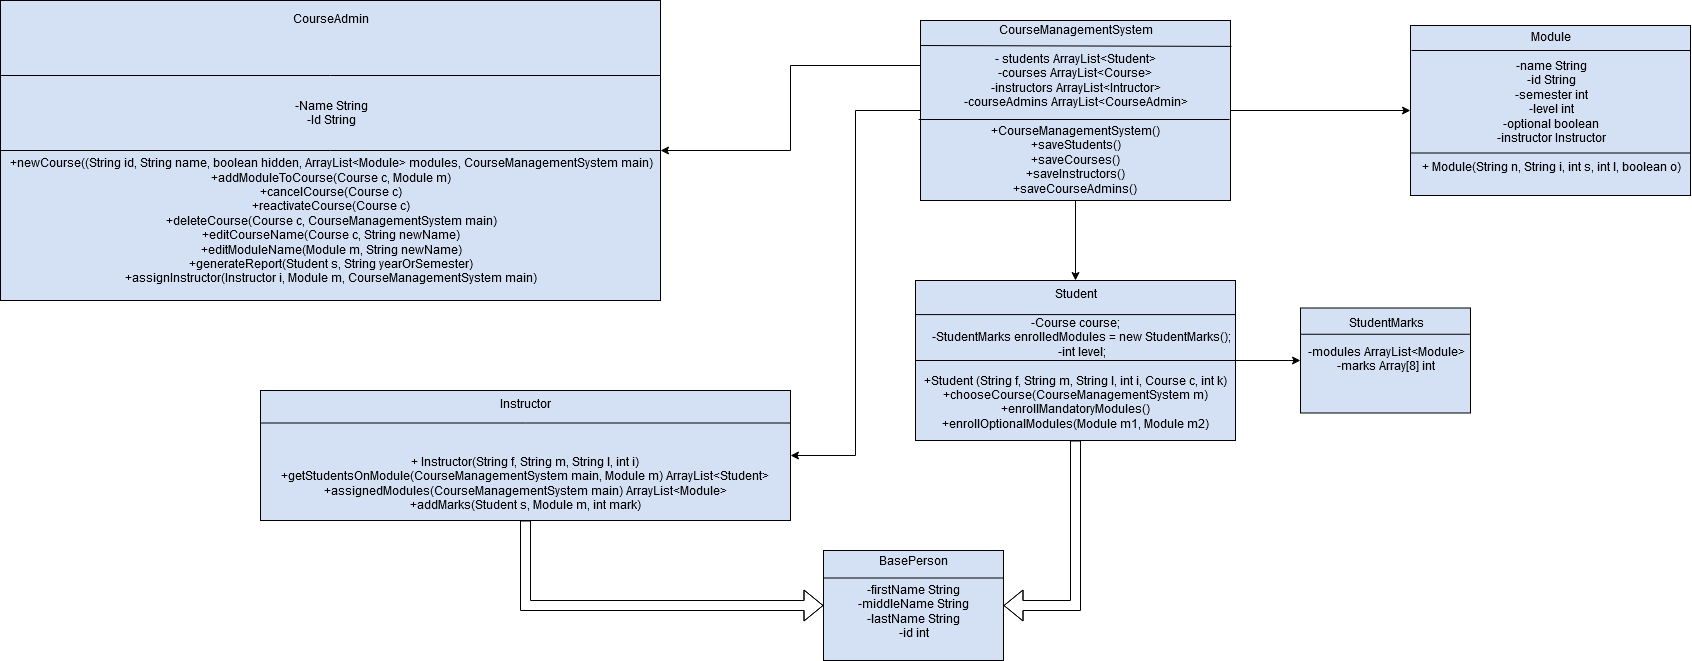

The diagram above was exported from draw.io. Its source (the exported page's mxGraphModel, read from the mxfile embedded in the PNG):
<mxGraphModel dx="3062" dy="777" grid="1" gridSize="10" guides="1" tooltips="1" connect="1" arrows="1" fold="1" page="1" pageScale="1" pageWidth="827" pageHeight="1169" math="0" shadow="0">
  <root>
    <mxCell id="0" />
    <mxCell id="1" parent="0" />
    <mxCell id="aIT64p68Pz4KtfJUDjlh-12" style="edgeStyle=orthogonalEdgeStyle;rounded=0;orthogonalLoop=1;jettySize=auto;html=1;exitX=0.5;exitY=1;exitDx=0;exitDy=0;" edge="1" parent="1" source="aIT64p68Pz4KtfJUDjlh-1" target="aIT64p68Pz4KtfJUDjlh-3">
      <mxGeometry relative="1" as="geometry" />
    </mxCell>
    <mxCell id="aIT64p68Pz4KtfJUDjlh-14" style="edgeStyle=orthogonalEdgeStyle;rounded=0;orthogonalLoop=1;jettySize=auto;html=1;exitX=0;exitY=0.5;exitDx=0;exitDy=0;entryX=1;entryY=0.5;entryDx=0;entryDy=0;startArrow=none;startFill=0;endArrow=classic;endFill=1;" edge="1" parent="1" source="aIT64p68Pz4KtfJUDjlh-1" target="aIT64p68Pz4KtfJUDjlh-6">
      <mxGeometry relative="1" as="geometry" />
    </mxCell>
    <mxCell id="aIT64p68Pz4KtfJUDjlh-15" style="edgeStyle=orthogonalEdgeStyle;rounded=0;orthogonalLoop=1;jettySize=auto;html=1;exitX=1;exitY=0.5;exitDx=0;exitDy=0;entryX=0;entryY=0.5;entryDx=0;entryDy=0;startArrow=none;startFill=0;endArrow=classic;endFill=1;" edge="1" parent="1" source="aIT64p68Pz4KtfJUDjlh-1" target="aIT64p68Pz4KtfJUDjlh-5">
      <mxGeometry relative="1" as="geometry" />
    </mxCell>
    <mxCell id="aIT64p68Pz4KtfJUDjlh-1" value="&lt;div&gt;CourseManagementSystem&lt;/div&gt;&lt;div&gt;&lt;br&gt;&lt;/div&gt;&lt;div&gt;- students ArrayList&amp;lt;Student&amp;gt;&lt;/div&gt;&lt;div&gt;-courses ArrayList&amp;lt;Course&amp;gt;&lt;br&gt;&lt;/div&gt;&lt;div&gt;-instructors ArrayList&amp;lt;Intructor&amp;gt;&lt;/div&gt;&lt;div&gt;-courseAdmins ArrayList&amp;lt;CourseAdmin&amp;gt;&lt;/div&gt;&lt;div&gt;&lt;br&gt;&lt;/div&gt;&lt;div&gt;+CourseManagementSystem()&lt;br&gt;&lt;/div&gt;&lt;div&gt;+saveStudents()&lt;/div&gt;&lt;div&gt;+saveCourses()&lt;/div&gt;&lt;div&gt;+saveInstructors()&lt;/div&gt;&lt;div&gt;+saveCourseAdmins()&lt;br&gt;&lt;/div&gt;" style="text;html=1;strokeColor=#000000;fillColor=#D4E1F5;align=center;verticalAlign=middle;whiteSpace=wrap;rounded=0;" vertex="1" parent="1">
      <mxGeometry x="20" y="130" width="310" height="180" as="geometry" />
    </mxCell>
    <mxCell id="aIT64p68Pz4KtfJUDjlh-13" style="edgeStyle=orthogonalEdgeStyle;rounded=0;orthogonalLoop=1;jettySize=auto;html=1;exitX=1;exitY=0.5;exitDx=0;exitDy=0;entryX=0;entryY=0.25;entryDx=0;entryDy=0;startArrow=classic;startFill=1;endArrow=none;endFill=0;" edge="1" parent="1" source="aIT64p68Pz4KtfJUDjlh-2" target="aIT64p68Pz4KtfJUDjlh-1">
      <mxGeometry relative="1" as="geometry" />
    </mxCell>
    <mxCell id="aIT64p68Pz4KtfJUDjlh-2" value="&lt;div&gt;CourseAdmin&lt;/div&gt;&lt;div&gt;&lt;br&gt;&lt;/div&gt;&lt;div&gt;&lt;br&gt;&lt;/div&gt;&lt;div&gt;&lt;br&gt;&lt;/div&gt;&lt;div&gt;&lt;br&gt;&lt;/div&gt;&lt;div&gt;&lt;br&gt;&lt;/div&gt;&lt;div&gt;-Name String&lt;/div&gt;&lt;div&gt;-Id String&lt;/div&gt;&lt;div&gt;&lt;br&gt;&lt;/div&gt;&lt;div&gt;&lt;br&gt;&lt;/div&gt;&lt;div&gt;+newCourse((String id, String name, boolean hidden, ArrayList&amp;lt;Module&amp;gt; modules, CourseManagementSystem main)&lt;/div&gt;&lt;div&gt;+addModuleToCourse(Course c, Module m)&lt;/div&gt;&lt;div&gt;+cancelCourse(Course c)&lt;/div&gt;&lt;div&gt;+reactivateCourse(Course c)&lt;/div&gt;&lt;div&gt;+deleteCourse(Course c, CourseManagementSystem main)&lt;/div&gt;&lt;div&gt;+editCourseName(Course c, String newName)&lt;/div&gt;&lt;div&gt;+editModuleName(Module m, String newName)&lt;/div&gt;&lt;div&gt;+generateReport(Student s, String yearOrSemester)&lt;/div&gt;&lt;div&gt;+assignInstructor(Instructor i, Module m, CourseManagementSystem main)&lt;br&gt;&lt;/div&gt;" style="text;html=1;strokeColor=#000000;fillColor=#D4E1F5;align=center;verticalAlign=middle;whiteSpace=wrap;rounded=0;" vertex="1" parent="1">
      <mxGeometry x="-900" y="110" width="660" height="300" as="geometry" />
    </mxCell>
    <mxCell id="aIT64p68Pz4KtfJUDjlh-9" style="edgeStyle=orthogonalEdgeStyle;rounded=0;orthogonalLoop=1;jettySize=auto;html=1;exitX=0.5;exitY=1;exitDx=0;exitDy=0;entryX=1;entryY=0.5;entryDx=0;entryDy=0;shape=flexArrow;" edge="1" parent="1" source="aIT64p68Pz4KtfJUDjlh-3" target="aIT64p68Pz4KtfJUDjlh-7">
      <mxGeometry relative="1" as="geometry" />
    </mxCell>
    <mxCell id="aIT64p68Pz4KtfJUDjlh-11" style="edgeStyle=orthogonalEdgeStyle;rounded=0;orthogonalLoop=1;jettySize=auto;html=1;exitX=1;exitY=0.5;exitDx=0;exitDy=0;entryX=0;entryY=0.5;entryDx=0;entryDy=0;" edge="1" parent="1" source="aIT64p68Pz4KtfJUDjlh-3" target="aIT64p68Pz4KtfJUDjlh-4">
      <mxGeometry relative="1" as="geometry" />
    </mxCell>
    <mxCell id="aIT64p68Pz4KtfJUDjlh-3" value="&lt;div&gt;Student&lt;/div&gt;&lt;div&gt;&lt;br&gt;&lt;/div&gt;&lt;div&gt;-Course course;&lt;br&gt;&amp;nbsp;&amp;nbsp;&amp;nbsp; -StudentMarks enrolledModules = new StudentMarks();&lt;br&gt;&amp;nbsp;&amp;nbsp;&amp;nbsp; -int level;&lt;/div&gt;&lt;div&gt;&lt;br&gt;&lt;/div&gt;&lt;div&gt;+Student (String f, String m, String l, int i, Course c, int k)&lt;/div&gt;&lt;div&gt;+chooseCourse(CourseManagementSystem m)&lt;/div&gt;&lt;div&gt;+enrollMandatoryModules()&lt;/div&gt;&lt;div&gt;+enrollOptionalModules(Module m1, Module m2)&lt;br&gt;&lt;/div&gt;" style="text;html=1;strokeColor=#000000;fillColor=#D4E1F5;align=center;verticalAlign=middle;whiteSpace=wrap;rounded=0;" vertex="1" parent="1">
      <mxGeometry x="15" y="390" width="320" height="160" as="geometry" />
    </mxCell>
    <mxCell id="aIT64p68Pz4KtfJUDjlh-4" value="&lt;div&gt;StudentMarks&lt;/div&gt;&lt;div&gt;&lt;br&gt;&lt;/div&gt;&lt;div&gt;-modules ArrayList&amp;lt;Module&amp;gt;&lt;/div&gt;&lt;div&gt;-marks Array[8] int&lt;/div&gt;&lt;div&gt;&lt;br&gt;&lt;/div&gt;&lt;div&gt;&lt;br&gt;&lt;/div&gt;" style="text;html=1;strokeColor=#000000;fillColor=#D4E1F5;align=center;verticalAlign=middle;whiteSpace=wrap;rounded=0;" vertex="1" parent="1">
      <mxGeometry x="400" y="417.5" width="170" height="105" as="geometry" />
    </mxCell>
    <mxCell id="aIT64p68Pz4KtfJUDjlh-5" value="&lt;div&gt;Module&lt;/div&gt;&lt;div&gt;&lt;br&gt;&lt;/div&gt;&lt;div&gt;-name String&lt;/div&gt;&lt;div&gt;-id String&lt;/div&gt;&lt;div&gt;-semester int&lt;/div&gt;&lt;div&gt;-level int&lt;/div&gt;&lt;div&gt;-optional boolean&lt;/div&gt;&lt;div&gt;-instructor Instructor&lt;/div&gt;&lt;div&gt;&lt;br&gt;&lt;/div&gt;&lt;div&gt;+ Module(String n, String i, int s, int l, boolean o)&lt;/div&gt;&lt;div&gt;&lt;br&gt;&lt;/div&gt;" style="text;html=1;strokeColor=#000000;fillColor=#D4E1F5;align=center;verticalAlign=middle;whiteSpace=wrap;rounded=0;" vertex="1" parent="1">
      <mxGeometry x="510" y="135" width="280" height="170" as="geometry" />
    </mxCell>
    <mxCell id="aIT64p68Pz4KtfJUDjlh-10" style="edgeStyle=orthogonalEdgeStyle;shape=flexArrow;rounded=0;orthogonalLoop=1;jettySize=auto;html=1;exitX=0.5;exitY=1;exitDx=0;exitDy=0;entryX=0;entryY=0.5;entryDx=0;entryDy=0;" edge="1" parent="1" source="aIT64p68Pz4KtfJUDjlh-6" target="aIT64p68Pz4KtfJUDjlh-7">
      <mxGeometry relative="1" as="geometry" />
    </mxCell>
    <mxCell id="aIT64p68Pz4KtfJUDjlh-6" value="&lt;div&gt;Instructor&lt;/div&gt;&lt;div&gt;&lt;br&gt;&lt;/div&gt;&lt;div&gt;&lt;br&gt;&lt;/div&gt;&lt;div&gt;&lt;br&gt;&lt;/div&gt;&lt;div&gt;+ Instructor(String f, String m, String l, int i)&lt;/div&gt;&lt;div&gt;+getStudentsOnModule(CourseManagementSystem main, Module m) ArrayList&amp;lt;Student&amp;gt; &lt;br&gt;&lt;/div&gt;&lt;div&gt;+assignedModules(CourseManagementSystem main) ArrayList&amp;lt;Module&amp;gt;&lt;/div&gt;&lt;div&gt;+addMarks(Student s, Module m, int mark)&lt;br&gt;&lt;/div&gt;" style="text;html=1;strokeColor=#000000;fillColor=#D4E1F5;align=center;verticalAlign=middle;whiteSpace=wrap;rounded=0;strokeWidth=1;" vertex="1" parent="1">
      <mxGeometry x="-640" y="500" width="530" height="130" as="geometry" />
    </mxCell>
    <mxCell id="aIT64p68Pz4KtfJUDjlh-7" value="&lt;div&gt;BasePerson&lt;/div&gt;&lt;div&gt;&lt;br&gt;&lt;/div&gt;&lt;div&gt;-firstName String&lt;br&gt;&lt;/div&gt;&lt;div&gt;-middleName String&lt;br&gt;&lt;/div&gt;&lt;div&gt;-lastName String&lt;br&gt;&lt;/div&gt;&lt;div&gt;-id int&lt;br&gt;&lt;/div&gt;&lt;div&gt;&lt;br&gt;&lt;/div&gt;" style="text;html=1;strokeColor=#000000;fillColor=#D4E1F5;align=center;verticalAlign=middle;whiteSpace=wrap;rounded=0;" vertex="1" parent="1">
      <mxGeometry x="-77" y="660" width="180" height="110" as="geometry" />
    </mxCell>
    <mxCell id="aIT64p68Pz4KtfJUDjlh-17" value="" style="endArrow=none;html=1;entryX=1;entryY=0.25;entryDx=0;entryDy=0;exitX=0;exitY=0.25;exitDx=0;exitDy=0;" edge="1" parent="1" source="aIT64p68Pz4KtfJUDjlh-6" target="aIT64p68Pz4KtfJUDjlh-6">
      <mxGeometry width="50" height="50" relative="1" as="geometry">
        <mxPoint x="-640" y="640" as="sourcePoint" />
        <mxPoint x="-590" y="549.5" as="targetPoint" />
      </mxGeometry>
    </mxCell>
    <mxCell id="aIT64p68Pz4KtfJUDjlh-18" value="" style="endArrow=none;html=1;exitX=0;exitY=0.25;exitDx=0;exitDy=0;entryX=1;entryY=0.25;entryDx=0;entryDy=0;" edge="1" parent="1" source="aIT64p68Pz4KtfJUDjlh-2" target="aIT64p68Pz4KtfJUDjlh-2">
      <mxGeometry width="50" height="50" relative="1" as="geometry">
        <mxPoint x="-1040" y="150" as="sourcePoint" />
        <mxPoint x="-990" y="100" as="targetPoint" />
      </mxGeometry>
    </mxCell>
    <mxCell id="aIT64p68Pz4KtfJUDjlh-19" value="" style="endArrow=none;html=1;entryX=0;entryY=0.5;entryDx=0;entryDy=0;exitX=1;exitY=0.5;exitDx=0;exitDy=0;" edge="1" parent="1" source="aIT64p68Pz4KtfJUDjlh-2" target="aIT64p68Pz4KtfJUDjlh-2">
      <mxGeometry width="50" height="50" relative="1" as="geometry">
        <mxPoint x="-990" y="840" as="sourcePoint" />
        <mxPoint x="-940" y="790" as="targetPoint" />
      </mxGeometry>
    </mxCell>
    <mxCell id="aIT64p68Pz4KtfJUDjlh-20" value="" style="endArrow=none;html=1;exitX=0;exitY=0.25;exitDx=0;exitDy=0;entryX=1;entryY=0.25;entryDx=0;entryDy=0;" edge="1" parent="1" source="aIT64p68Pz4KtfJUDjlh-7" target="aIT64p68Pz4KtfJUDjlh-7">
      <mxGeometry width="50" height="50" relative="1" as="geometry">
        <mxPoint x="-70" y="690" as="sourcePoint" />
        <mxPoint x="-20" y="640" as="targetPoint" />
      </mxGeometry>
    </mxCell>
    <mxCell id="aIT64p68Pz4KtfJUDjlh-21" value="" style="endArrow=none;html=1;exitX=0;exitY=0.213;exitDx=0;exitDy=0;exitPerimeter=0;entryX=1;entryY=0.213;entryDx=0;entryDy=0;entryPerimeter=0;" edge="1" parent="1" source="aIT64p68Pz4KtfJUDjlh-3" target="aIT64p68Pz4KtfJUDjlh-3">
      <mxGeometry width="50" height="50" relative="1" as="geometry">
        <mxPoint x="20" y="440" as="sourcePoint" />
        <mxPoint x="70" y="390" as="targetPoint" />
      </mxGeometry>
    </mxCell>
    <mxCell id="aIT64p68Pz4KtfJUDjlh-22" value="" style="endArrow=none;html=1;exitX=0;exitY=0.5;exitDx=0;exitDy=0;entryX=1;entryY=0.5;entryDx=0;entryDy=0;" edge="1" parent="1" source="aIT64p68Pz4KtfJUDjlh-3" target="aIT64p68Pz4KtfJUDjlh-3">
      <mxGeometry width="50" height="50" relative="1" as="geometry">
        <mxPoint x="230" y="610" as="sourcePoint" />
        <mxPoint x="280" y="560" as="targetPoint" />
      </mxGeometry>
    </mxCell>
    <mxCell id="aIT64p68Pz4KtfJUDjlh-23" value="" style="endArrow=none;html=1;exitX=0;exitY=0.139;exitDx=0;exitDy=0;exitPerimeter=0;entryX=1.003;entryY=0.144;entryDx=0;entryDy=0;entryPerimeter=0;" edge="1" parent="1" source="aIT64p68Pz4KtfJUDjlh-1" target="aIT64p68Pz4KtfJUDjlh-1">
      <mxGeometry width="50" height="50" relative="1" as="geometry">
        <mxPoint x="90" y="130" as="sourcePoint" />
        <mxPoint x="140" y="80" as="targetPoint" />
      </mxGeometry>
    </mxCell>
    <mxCell id="aIT64p68Pz4KtfJUDjlh-24" value="" style="endArrow=none;html=1;exitX=-0.006;exitY=0.55;exitDx=0;exitDy=0;exitPerimeter=0;entryX=0.997;entryY=0.55;entryDx=0;entryDy=0;entryPerimeter=0;" edge="1" parent="1" source="aIT64p68Pz4KtfJUDjlh-1" target="aIT64p68Pz4KtfJUDjlh-1">
      <mxGeometry width="50" height="50" relative="1" as="geometry">
        <mxPoint x="60" y="390" as="sourcePoint" />
        <mxPoint x="110" y="340" as="targetPoint" />
      </mxGeometry>
    </mxCell>
    <mxCell id="aIT64p68Pz4KtfJUDjlh-25" value="" style="endArrow=none;html=1;exitX=0;exitY=0.25;exitDx=0;exitDy=0;entryX=1;entryY=0.25;entryDx=0;entryDy=0;" edge="1" parent="1" source="aIT64p68Pz4KtfJUDjlh-4" target="aIT64p68Pz4KtfJUDjlh-4">
      <mxGeometry width="50" height="50" relative="1" as="geometry">
        <mxPoint x="470" y="400" as="sourcePoint" />
        <mxPoint x="520" y="350" as="targetPoint" />
      </mxGeometry>
    </mxCell>
    <mxCell id="aIT64p68Pz4KtfJUDjlh-26" value="" style="endArrow=none;html=1;exitX=0.004;exitY=0.147;exitDx=0;exitDy=0;exitPerimeter=0;entryX=1;entryY=0.147;entryDx=0;entryDy=0;entryPerimeter=0;" edge="1" parent="1" source="aIT64p68Pz4KtfJUDjlh-5" target="aIT64p68Pz4KtfJUDjlh-5">
      <mxGeometry width="50" height="50" relative="1" as="geometry">
        <mxPoint x="530" y="400" as="sourcePoint" />
        <mxPoint x="580" y="350" as="targetPoint" />
      </mxGeometry>
    </mxCell>
    <mxCell id="aIT64p68Pz4KtfJUDjlh-27" value="" style="endArrow=none;html=1;exitX=0;exitY=0.75;exitDx=0;exitDy=0;entryX=1;entryY=0.75;entryDx=0;entryDy=0;" edge="1" parent="1" source="aIT64p68Pz4KtfJUDjlh-5" target="aIT64p68Pz4KtfJUDjlh-5">
      <mxGeometry width="50" height="50" relative="1" as="geometry">
        <mxPoint x="600" y="380" as="sourcePoint" />
        <mxPoint x="650" y="330" as="targetPoint" />
      </mxGeometry>
    </mxCell>
  </root>
</mxGraphModel>